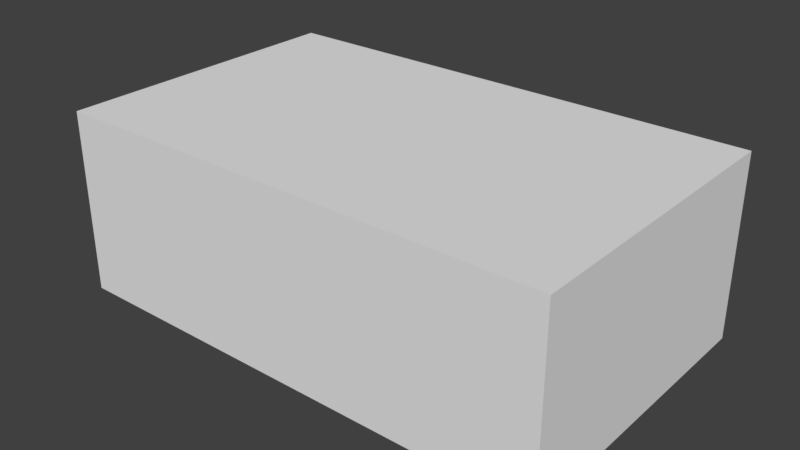 # Source: FuckingHateBlender.blend  (saved by Blender 2.79.0; exported with 4.5.12 LTS)
import bpy
from mathutils import Matrix  # noqa: F401  (used for matrix-valued properties, if any)

bpy.ops.wm.read_factory_settings(use_empty=True)
scene = bpy.context.scene
scene.name = 'Scene'

# ---- collections
col_collection_1 = bpy.data.collections.new('Collection 1'); scene.collection.children.link(col_collection_1)

# ---- materials (node trees are filled in below, after node groups)
mat_material = bpy.data.materials.new('Material')
mat_material.alpha_threshold = 0.0
mat_material.use_transparent_shadow = False
mat_material.roughness = 0.5
mat_material.line_color = (0.0, 0.0, 0.0, 1.0)

# ---- material node trees

# ---- world
world_world = bpy.data.worlds.new('World'); scene.world = world_world
world_world.color = (0.05088, 0.05088, 0.05088)
world_world.use_sun_shadow = False
world_world.sun_shadow_jitter_overblur = 0.0
world_world.cycles.sampling_method = 'MANUAL'

# ---- meshes
me_cube = bpy.data.meshes.new('Cube')
me_cube.from_pydata([(2.323, 1.0, -1.0), (2.323, -1.0, -1.0), (-1.0, -1.0, -1.0), (-1.0, 1.0, -1.0), (2.323, -1.0, 0.211), (-1.0, 1.0, 0.211), (2.219, -0.9031, -0.8233), (-1.0, -1.0, 0.211), (-0.9005, -0.9031, -0.8233), (2.219, 0.9202, -0.8233), (-0.9005, 0.9202, -0.8233), (2.323, 1.0, 0.211), (2.219, -0.9031, 0.211), (-0.9005, -0.9031, 0.211), (2.219, 0.9202, 0.211), (-0.9005, 0.9202, 0.211), (2.323, -0.6006, 0.211), (2.219, -0.6006, -0.8233), (2.219, -0.6006, 0.211), (2.323, -0.1391, 0.211), (2.219, -0.1391, -0.8233), (2.219, -0.1391, 0.211), (2.323, -0.1391, -0.5821), (2.323, -0.6006, -0.5821), (2.219, -0.1391, -0.5821), (2.219, -0.6006, -0.5821)], [], [(10, 9, 14, 15), (1, 4, 7, 2), (0, 3, 5, 11), (14, 21, 19, 11, 5, 7, 4, 16, 18, 12, 13, 15), (3, 2, 7, 5), (8, 6, 17, 20, 9, 10), (18, 12, 13, 15, 14, 21, 19, 16), (17, 6, 12, 18), (6, 8, 13, 12), (8, 10, 15, 13), (1, 2, 3, 0), (9, 20, 21, 14), (22, 24, 25, 23), (19, 21, 24, 22), (18, 16, 23, 25), (17, 25, 24, 20), (16, 4, 1, 0, 11, 19, 22, 23)])
_uv = me_cube.uv_layers.new(name='UVMap')
_uv.uv.foreach_set('vector', [0.02487, 0.5973, 0.9844, 0.5855, 0.9881, 0.8839, 0.02853, 0.8957, 0.06351, 0.9206, 0.05647, 0.6024, 0.9874, 0.5817, 0.9944, 0.8999, 0.9848, 0.9181, 0.03835, 0.9381, 0.0315, 0.6146, 0.9779, 0.5946, 0.5046, 0.6052, 0.506, 0.7394, 0.492, 0.7396, 0.4905, 0.5952, 0.9394, 0.5906, 0.942, 0.844, 0.4931, 0.8487, 0.4926, 0.798, 0.5066, 0.7979, 0.507, 0.8362, 0.9284, 0.8319, 0.9261, 0.6008, 0.2196, 0.5897, 0.8459, 0.581, 0.8509, 0.9368, 0.2245, 0.9454, 0.9679, 0.9971, 0.05146, 0.9913, 0.05198, 0.908, 0.05278, 0.7808, 0.05461, 0.489, 0.971, 0.4947, 0.4662, 0.02037, 0.5045, 0.02037, 0.5045, 0.4418, 0.2735, 0.4418, 0.2735, 0.02037, 0.4077, 0.02037, 0.4077, 0.00635, 0.4662, 0.00635, 0.9424, 0.7457, 0.9424, 0.9902, 0.0512, 0.9903, 0.05119, 0.7458, 0.01467, 0.6672, 0.9745, 0.6717, 0.9731, 0.9702, 0.01326, 0.9657, 0.06314, 0.485, 0.9343, 0.4819, 0.9359, 0.9455, 0.06475, 0.9485, 0.92, 0.968, 0.06667, 0.9792, 0.06034, 0.4975, 0.9136, 0.4863, 0.7092, 0.5431, 0.7335, 0.9551, 0.3562, 0.9773, 0.3319, 0.5653, 0.438, 0.5886, 0.4511, 0.5886, 0.4511, 0.651, 0.438, 0.651, 0.4894, 0.5113, 0.5026, 0.5113, 0.5026, 0.6184, 0.4894, 0.6184, 0.4763, 0.5113, 0.4894, 0.5113, 0.4894, 0.6184, 0.4763, 0.6184, 0.06253, 0.9746, 0.07234, 0.5338, 0.9714, 0.5539, 0.9616, 0.9946, 0.7268, 0.5211, 0.8858, 0.5219, 0.8835, 0.9741, 0.08731, 0.9699, 0.08967, 0.5177, 0.5431, 0.5201, 0.5416, 0.8162, 0.7253, 0.8172])
me_cube.materials.append(mat_material)
me_cube.use_remesh_preserve_volume = False
me_cube.use_remesh_preserve_attributes = False
me_cube.use_mirror_vertex_groups = False
me_cube.update()

# ---- objects
ob_cube = bpy.data.objects.new('Cube', me_cube)

# ---- transforms, parenting, visibility, modifiers, constraints
ob_cube.location = (0.0, 0.0, 1.398)
ob_cube.rotation_euler = (0.0, 3.142, 0.0)
ob_cube.lock_rotations_4d = False
ob_cube.empty_display_type = 'ARROWS'
ob_cube.lineart.crease_threshold = 0.0

# ---- collection membership
col_collection_1.objects.link(ob_cube)

# ---- scene / render settings (as saved in the file)
scene.frame_start = 1; scene.frame_end = 250; scene.frame_set(0)
scene.render.engine = 'BLENDER_EEVEE_NEXT'
scene.render.resolution_percentage = 50
scene.render.dither_intensity = 0.0
scene.cycles.use_denoising = False
scene.cycles.samples = 128
scene.cycles.sampling_pattern = 'TABULATED_SOBOL'
scene.cycles.use_adaptive_sampling = False
scene.cycles.use_light_tree = False
scene.cycles.blur_glossy = 0.0
scene.cycles.sample_clamp_indirect = 0.0
scene.view_settings.view_transform = 'Standard'
bpy.context.view_layer.update()

# ---- added for rendering (the .blend has no active camera and no usable light): camera, sun
cam_auto = bpy.data.cameras.new('AutoCamera')
cam_auto.lens = 50.0
cam_auto.sensor_width = 36.0
cam_auto.clip_end = 1000.0
ob_auto_camera = bpy.data.objects.new('AutoCamera', cam_auto)
scene.collection.objects.link(ob_auto_camera)
ob_auto_camera.location = (3.09784, -4.51134, 4.79965)
ob_auto_camera.rotation_euler = (1.09748, -7.21219e-08, 0.694738)
scene.camera = ob_auto_camera
light_auto_sun = bpy.data.lights.new('AutoSun', 'SUN')
light_auto_sun.energy = 3.0
light_auto_sun.angle = 0.0523599
ob_auto_sun = bpy.data.objects.new('AutoSun', light_auto_sun)
scene.collection.objects.link(ob_auto_sun)
ob_auto_sun.rotation_euler = (0.872665, 0.174533, 0.523599)
bpy.context.view_layer.update()

